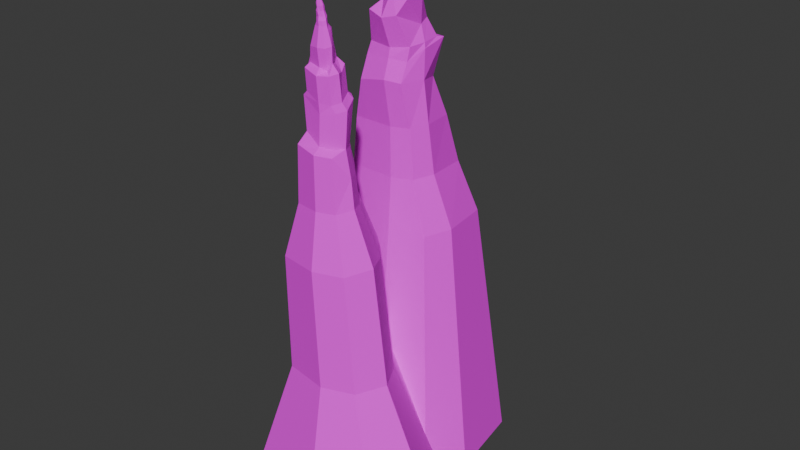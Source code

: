 # Source: rocks.blend  (saved by Blender 5.1.30; exported with 4.5.12 LTS)
import bpy
from mathutils import Matrix  # noqa: F401  (used for matrix-valued properties, if any)

bpy.ops.wm.read_factory_settings(use_empty=True)
scene = bpy.context.scene
scene.name = 'Scene'

# ---- collections
col_collection = bpy.data.collections.new('Collection'); scene.collection.children.link(col_collection)
col_export = bpy.data.collections.new('Export'); scene.collection.children.link(col_export)

# ---- images (referenced by path relative to the original .blend; pixels are not part of the script)
import os
ASSET_DIR = os.environ.get("B2B_ASSET_DIR", "")  # directory of the original .blend (textures are referenced by path, not embedded)
HERE = os.path.dirname(os.path.abspath(__file__))  # packed textures are extracted next to this script under _unpacked/

def load_image(name, relpath, width, height, colorspace="sRGB"):
    """Load a texture the original file referenced (path relative to the .blend, or extracted next to this script)."""
    p = next((c for c in (os.path.join(HERE, relpath), os.path.join(ASSET_DIR, relpath)) if relpath and os.path.exists(c)), "")
    if p:
        img = bpy.data.images.load(p, check_existing=True)
        img.name = name
    else:  # same state as the original file: an image datablock whose file is absent (Cycles renders it pink)
        img = bpy.data.images.new(name, width, height)
        img.source = "FILE"
        img.filepath = "//" + (relpath or name)
    img.colorspace_settings.name = colorspace
    return img
img_brownrock09_1k_basecolor_png = load_image('BrownRock09_1K_BaseColor.png', 'BrownRock09_1K_BaseColor.png', 1024, 1024, 'sRGB')
img_greyrock01_1k_basecolor_png = load_image('GreyRock01_1K_BaseColor.png', 'GreyRock01_1K_BaseColor.png', 1024, 1024, 'sRGB')
img_greyrock05_1k_basecolor_png = load_image('GreyRock05_1K_BaseColor.png', 'GreyRock05_1K_BaseColor.png', 1024, 1024, 'sRGB')

# ---- materials (node trees are filled in below, after node groups)
mat_material = bpy.data.materials.new('Material')
mat_material.alpha_threshold = 0.0
mat_material.use_backface_culling_lightprobe_volume = False
mat_material.use_transparent_shadow = False
mat_material.roughness = 0.5
mat_material.line_color = (0.0, 0.0, 0.0, 1.0)

# ---- material node trees
mat_material.use_nodes = True; mat_material.node_tree.nodes.clear()
_N = mat_material.node_tree.nodes; _L = mat_material.node_tree.links
n0 = _N.new('ShaderNodeOutputMaterial'); n0.name = 'Material Output'; n0.location = (578, 300)
n1 = _N.new('ShaderNodeBsdfPrincipled'); n1.name = 'Principled BSDF'; n1.location = (288, 300)
n1.inputs[2].default_value = 1.0
n1.inputs[3].default_value = 1.45
n2 = _N.new('ShaderNodeTexImage'); n2.name = 'Image Texture'; n2.location = (-303, 113)
n2.image = img_brownrock09_1k_basecolor_png
n2.interpolation = 'Closest'
n3 = _N.new('ShaderNodeTexImage'); n3.name = 'Image Texture.001'; n3.location = (-271, 576)
n3.image = img_greyrock01_1k_basecolor_png
n3.interpolation = 'Closest'
n4 = _N.new('ShaderNodeTexImage'); n4.name = 'Image Texture.002'; n4.location = (9, 709)
n4.image = img_greyrock05_1k_basecolor_png
n4.interpolation = 'Closest'
_L.new(n1.outputs[0], n0.inputs[0])
_L.new(n4.outputs[0], n1.inputs[0])
n0.is_active_output = True

# ---- world
world_world = bpy.data.worlds.new('World'); scene.world = world_world
world_world.use_nodes = True; world_world.node_tree.nodes.clear()
_N = world_world.node_tree.nodes; _L = world_world.node_tree.links
n0 = _N.new('ShaderNodeOutputWorld'); n0.name = 'World Output'; n0.location = (300, 300)
n1 = _N.new('ShaderNodeBackground'); n1.name = 'Background'; n1.location = (10, 300)
n1.inputs[0].default_value = (0.05088, 0.05088, 0.05088, 1.0)
_L.new(n1.outputs[0], n0.inputs[0])
n0.is_active_output = True
world_world.color = (0.05088, 0.05088, 0.05088)
world_world.sun_shadow_jitter_overblur = 0.0

# ---- meshes
me_cube = bpy.data.meshes.new('Cube')
me_cube.from_pydata([(1.43, 1.096, 4.696), (2.737, 1.764, -1.201), (1.395, -1.373, 5.824), (2.737, -1.915, -1.361), (-1.397, 1.162, 3.786), (-0.9653, 1.56, -1.261), (-1.397, -1.801, 3.619), (-1.408, -1.915, -1.421), (0.5943, 2.837, -1.507), (0.5943, -2.625, -2.218), (-1.916, 5.954e-09, -1.16), (3.526, 9.923e-10, -1.1), (4.364, -2.687, -7.43), (2.531, 1.79, 1.458), (-1.034, -1.616, 0.5555), (2.531, -1.85, 1.776), (-1.034, 1.822, 0.3074), (-0.04234, 2.611, 1.898), (-0.04234, -2.281, 1.949), (3.09, -0.01101, 2.185), (-1.393, -0.01101, 1.108), (-0.03988, -1.653, 6.933), (-0.7206, -1.893, 5.197), (-0.2783, -2.016, 4.617), (-0.8805, 1.132, 4.988), (-0.02812, 1.096, 6.557), (-0.2779, 1.366, 4.018), (1.395, 0.5021, 5.999), (1.395, -0.6833, 6.256), (2.954, -0.00178, 2.915), (-1.397, -0.744, 4.298), (-1.397, 0.7213, 4.162), (-1.636, -0.002158, 4.036), (-1.009, -0.5097, 8.058), (-0.2543, -0.4586, 8.357), (-0.2333, 0.3142, 8.206), (-1.071, 0.4149, 7.702), (-2.41, -1.009, -10.94), (-1.91, -2.71, -10.85), (2.382, 4.574, -10.5), (-1.471, 1.613, -10.79), (2.38, -3.882, -10.38), (4.925, -2.71, -10.57), (6.732, -1.009, -9.805), (4.928, 1.95, -10.58), (21.89, -0.2429, -63.7), (4.209, -1.509, -4.862), (1.65, -2.929, -4.62), (2.015, -3.858, -7.21), (2.017, 3.887, -7.224), (1.652, 3.2, -4.475), (4.212, 2.04, -4.948), (4.366, 1.973, -7.444), (-1.191, 1.835, -5.848), (-0.2267, 3.019, -8.188), (-1.166, -0.9853, -8.334), (-2.13, -0.478, -5.43), (-0.6663, -2.687, -8.242), (-1.63, -1.509, -5.337), (4.987, -0.478, -4.724), (6.171, -0.9853, -6.664), (-17.68, -2.854, -137.2), (-15.16, -11.47, -136.7), (6.573, 25.41, -135.0), (-12.93, 10.42, -136.5), (6.564, -17.4, -134.4), (19.45, -11.47, -135.3), (28.6, -2.854, -131.5), (19.46, 12.12, -135.4), (15.31, -4.115, -66.49), (-8.068, 11.76, -57.06), (4.802, 22.55, -62.32), (15.32, 12.99, -60.47), (4.796, -8.381, -67.97), (-15.06, -0.2429, -59.95), (-13.24, -4.115, -59.61), (16.92, -1.991, -39.12), (-6.22, 4.761, -42.88), (-9.033, -6.374, -39.4), (12.27, -6.374, -41.1), (8.821, 12.39, -37.93), (12.28, 5.629, -41.13), (3.699, -9.39, -41.82), (-10.32, -1.991, -39.64), (14.49, -5.78, -91.01), (17.26, -11.32, -94.82), (5.156, 18.77, -92.6), (5.89, 23.1, -113.1), (14.49, 9.144, -92.93), (17.27, 11.37, -113.5), (5.149, -10.08, -90.31), (5.882, -16.55, -93.97), (-11.75, -1.709, -86.21), (-15.78, -1.849, -111.7), (25.33, -1.849, -110.0), (21.11, -1.709, -90.07), (-11.59, 9.866, -111.1), (-8.305, 7.907, -85.67), (-13.55, -11.32, -92.69), (-9.918, -5.78, -84.01), (11.04, -1.532, -22.71), (-4.081, 3.3, -24.52), (-4.892, -4.669, -24.63), (7.709, -4.669, -24.12), (3.021, 8.759, -23.98), (7.714, 3.922, -24.15), (3.017, -6.828, -23.77), (-5.813, -1.532, -24.8), (11.93, -4.813, -61.44), (4.463, 16.34, -57.15), (11.94, 11.39, -56.29), (4.457, -8.693, -59.89), (-11.13, -0.7827, -56.25), (17.92, -0.7827, -58.91), (-7.498, 8.08, -54.91), (-9.473, -4.813, -55.94), (7.41, -3.0, -39.1), (3.387, 10.71, -33.72), (7.416, 4.839, -35.52), (3.383, -5.619, -37.08), (-8.233, -1.779, -32.77), (11.45, -1.779, -33.77), (-5.23, 4.084, -34.38), (-7.115, -3.0, -36.18), (7.841, -1.143, -13.13), (-2.143, 3.767, -13.88), (-2.678, -3.215, -14.39), (5.642, -3.215, -14.06), (2.546, 7.371, -13.52), (5.645, 4.178, -13.63), (2.544, -4.64, -13.83), (-3.286, -1.143, -14.5), (-28.41, -4.136, -179.3), (-24.34, -17.99, -178.5), (10.6, 41.3, -175.7), (-20.76, 17.2, -178.1), (10.58, -27.52, -174.7), (31.3, -17.99, -176.3), (46.01, -4.136, -170.0), (31.32, 19.95, -176.4), (17.1, 47.4, -266.5), (-55.61, -7.308, -366.3), (-47.02, -36.58, -364.7), (26.82, 88.72, -358.7), (-39.45, 37.78, -363.8), (26.79, -56.73, -356.7), (70.56, -36.58, -360.0), (101.6, -7.308, -346.8), (70.61, 43.58, -360.2), (26.82, -7.308, -357.0), (40.34, 23.44, -267.3), (56.82, -3.572, -260.2), (40.32, -19.11, -267.2), (17.08, -29.8, -265.4), (-26.66, -3.572, -270.5), (-22.09, -19.11, -269.7), (-18.08, 20.36, -269.2)], [], [(15, 2, 21, 23, 18), (28, 34, 21, 2), (14, 6, 30, 32, 20), (57, 55, 37, 38), (13, 0, 27, 29, 19), (24, 4, 31, 36), (17, 26, 25, 0, 13), (55, 54, 40, 37), (0, 25, 35, 27), (33, 30, 6, 22), (16, 4, 24, 26, 17), (12, 48, 41, 42), (20, 32, 31, 4, 16), (49, 52, 44, 39), (19, 29, 28, 2, 15), (7, 14, 20, 10), (1, 13, 19, 11), (3, 15, 18, 9), (5, 16, 17, 8), (8, 17, 13, 1), (11, 19, 15, 3), (10, 20, 16, 5), (9, 18, 14, 7), (21, 22, 23), (24, 25, 26), (27, 28, 29), (30, 31, 32), (33, 34, 35, 36), (33, 22, 21, 34), (24, 36, 35, 25), (34, 28, 27, 35), (30, 33, 36, 31), (18, 23, 22, 6, 14), (85, 91, 65, 66), (87, 89, 68, 63), (94, 85, 66, 67), (96, 87, 63, 64), (48, 57, 38, 41), (52, 60, 43, 44), (60, 12, 42, 43), (54, 49, 39, 40), (5, 8, 50, 53), (53, 50, 49, 54), (11, 3, 46, 59), (59, 46, 12, 60), (1, 11, 59, 51), (51, 59, 60, 52), (9, 7, 58, 47), (47, 58, 57, 48), (8, 1, 51, 50), (50, 51, 52, 49), (3, 9, 47, 46), (46, 47, 48, 12), (10, 5, 53, 56), (56, 53, 54, 55), (7, 10, 56, 58), (58, 56, 55, 57), (64, 63, 134, 135), (68, 67, 138, 139), (65, 62, 133, 136), (61, 64, 135, 132), (98, 93, 61, 62), (93, 96, 64, 61), (91, 98, 62, 65), (89, 94, 67, 68), (110, 113, 45, 72), (111, 115, 75, 73), (112, 114, 70, 74), (115, 112, 74, 75), (114, 109, 71, 70), (113, 108, 69, 45), (109, 110, 72, 71), (108, 111, 73, 69), (116, 119, 82, 79), (117, 118, 81, 80), (121, 116, 79, 76), (122, 117, 80, 77), (123, 120, 83, 78), (120, 122, 77, 83), (119, 123, 78, 82), (118, 121, 76, 81), (72, 45, 95, 88), (88, 95, 94, 89), (73, 75, 99, 90), (90, 99, 98, 91), (74, 70, 97, 92), (92, 97, 96, 93), (75, 74, 92, 99), (99, 92, 93, 98), (70, 71, 86, 97), (97, 86, 87, 96), (45, 69, 84, 95), (95, 84, 85, 94), (71, 72, 88, 86), (86, 88, 89, 87), (69, 73, 90, 84), (84, 90, 91, 85), (129, 124, 100, 105), (130, 126, 102, 106), (131, 125, 101, 107), (126, 131, 107, 102), (125, 128, 104, 101), (124, 127, 103, 100), (128, 129, 105, 104), (127, 130, 106, 103), (79, 82, 111, 108), (80, 81, 110, 109), (76, 79, 108, 113), (77, 80, 109, 114), (78, 83, 112, 115), (83, 77, 114, 112), (82, 78, 115, 111), (81, 76, 113, 110), (105, 100, 121, 118), (106, 102, 123, 119), (107, 101, 122, 120), (102, 107, 120, 123), (101, 104, 117, 122), (100, 103, 116, 121), (104, 105, 118, 117), (103, 106, 119, 116), (42, 41, 130, 127), (39, 44, 129, 128), (43, 42, 127, 124), (40, 39, 128, 125), (38, 37, 131, 126), (37, 40, 125, 131), (41, 38, 126, 130), (44, 43, 124, 129), (155, 154, 141, 142), (152, 153, 145, 146), (140, 150, 148, 143), (151, 152, 146, 147), (67, 66, 137, 138), (63, 68, 139, 134), (66, 65, 136, 137), (62, 61, 132, 133), (149, 147, 146, 145), (141, 149, 145, 142), (144, 143, 149, 141), (143, 148, 147, 149), (154, 156, 144, 141), (153, 155, 142, 145), (150, 151, 147, 148), (156, 140, 143, 144), (135, 134, 140, 156), (139, 138, 151, 150), (136, 133, 155, 153), (132, 135, 156, 154), (138, 137, 152, 151), (134, 139, 150, 140), (137, 136, 153, 152), (133, 132, 154, 155)])
_uv = me_cube.uv_layers.new(name='UVMap')
_uv.uv.foreach_set('vector', [0.1412, 2.075, 0.1297, 2.116, 0.1152, 2.128, 0.1128, 2.104, 0.1152, 2.077, 0.1379, 2.121, 0.1401, 2.142, 0.1281, 2.128, 0.1309, 2.116, 0.1284, 2.062, 0.1266, 2.094, 0.1373, 2.101, 0.1448, 2.098, 0.1447, 2.068, 0.1176, 1.972, 0.1348, 1.971, 0.1346, 1.944, 0.1174, 1.945, 0.1629, 2.072, 0.1559, 2.105, 0.1499, 2.118, 0.1448, 2.087, 0.1447, 2.079, 0.1562, 2.108, 0.1565, 2.096, 0.1521, 2.099, 0.149, 2.136, 0.1152, 2.076, 0.1128, 2.098, 0.1153, 2.124, 0.1301, 2.105, 0.1412, 2.072, 0.1348, 1.971, 0.1753, 1.973, 0.1611, 1.946, 0.1346, 1.944, 0.1301, 2.105, 0.1153, 2.124, 0.1132, 2.141, 0.1297, 2.118, 0.1396, 2.139, 0.1373, 2.101, 0.1266, 2.094, 0.1256, 2.11, 0.1051, 2.06, 0.1015, 2.096, 0.1067, 2.108, 0.1128, 2.098, 0.1152, 2.076, 0.1597, 1.98, 0.136, 1.983, 0.1397, 1.95, 0.1654, 1.948, 0.1447, 2.068, 0.1448, 2.098, 0.1521, 2.099, 0.1565, 2.096, 0.1632, 2.06, 0.136, 1.982, 0.1598, 1.98, 0.1654, 1.948, 0.1397, 1.949, 0.1447, 2.079, 0.1448, 2.087, 0.1379, 2.121, 0.1309, 2.116, 0.1261, 2.075, 0.1254, 2.042, 0.1284, 2.062, 0.1447, 2.068, 0.1448, 2.045, 0.1626, 2.044, 0.1629, 2.072, 0.1447, 2.079, 0.1448, 2.045, 0.1433, 2.043, 0.1412, 2.075, 0.1152, 2.077, 0.1216, 2.034, 0.1058, 2.044, 0.1051, 2.06, 0.1152, 2.076, 0.1216, 2.041, 0.1216, 2.041, 0.1152, 2.076, 0.1412, 2.072, 0.1433, 2.044, 0.1448, 2.045, 0.1447, 2.079, 0.1261, 2.075, 0.1254, 2.043, 0.1448, 2.045, 0.1447, 2.068, 0.1632, 2.06, 0.1606, 2.044, 0.1216, 2.034, 0.1152, 2.077, 0.1051, 2.062, 0.1014, 2.042, 0.1152, 2.128, 0.1083, 2.11, 0.1128, 2.104, 0.1067, 2.108, 0.1153, 2.124, 0.1128, 2.098, 0.1499, 2.118, 0.1379, 2.121, 0.1448, 2.087, 0.1015, 1.415, 0.1015, 1.43, 0.09904, 1.423, 0.1054, 1.418, 0.113, 1.418, 0.1132, 1.426, 0.1048, 1.427, 0.1054, 2.139, 0.1083, 2.11, 0.1152, 2.128, 0.113, 2.142, 0.1067, 2.108, 0.1048, 2.136, 0.1132, 2.141, 0.1153, 2.124, 0.1401, 2.142, 0.1379, 2.121, 0.1499, 2.118, 0.148, 2.141, 0.1373, 2.101, 0.1396, 2.139, 0.149, 2.136, 0.1521, 2.099, 0.1152, 2.077, 0.1128, 2.104, 0.1083, 2.11, 0.1015, 2.094, 0.1051, 2.062, 0.2901, 1.082, 0.1751, 1.091, 0.182, 0.676, 0.3123, 0.666, 0.3784, 0.8946, 0.2598, 0.8905, 0.2674, 0.6653, 0.4017, 0.67, 0.1261, 0.9263, 0.03034, 1.082, 0.02879, 0.666, 0.1159, 0.7059, -0.001598, 0.9156, 0.1752, 0.8946, 0.1821, 0.67, -0.01518, 0.6546, 0.136, 1.983, 0.1089, 1.972, 0.09627, 1.945, 0.1397, 1.95, 0.1647, 1.98, 0.1348, 1.988, 0.1346, 1.956, 0.1645, 1.948, 0.178, 1.988, 0.1597, 1.98, 0.1654, 1.948, 0.1837, 1.956, 0.1133, 1.973, 0.136, 1.982, 0.1397, 1.949, 0.1007, 1.946, 0.1058, 2.044, 0.1216, 2.041, 0.1323, 2.011, 0.1036, 1.997, 0.1036, 1.997, 0.1323, 2.011, 0.136, 1.982, 0.1133, 1.973, 0.1448, 2.045, 0.1254, 2.043, 0.1295, 2.007, 0.1399, 2.008, 0.166, 2.008, 0.1582, 2.007, 0.1597, 1.98, 0.178, 1.988, 0.1626, 2.044, 0.1448, 2.045, 0.1399, 2.008, 0.1654, 2.006, 0.1654, 2.006, 0.1399, 2.008, 0.1348, 1.988, 0.1647, 1.98, 0.1216, 2.034, 0.1014, 2.042, 0.09911, 2.002, 0.1323, 2.009, 0.1323, 2.009, 0.09911, 2.002, 0.1089, 1.972, 0.136, 1.983, 0.1216, 2.041, 0.1433, 2.044, 0.1582, 2.006, 0.1323, 2.011, 0.1323, 2.011, 0.1582, 2.006, 0.1598, 1.98, 0.136, 1.982, 0.1433, 2.043, 0.1216, 2.034, 0.1323, 2.009, 0.1582, 2.007, 0.1582, 2.007, 0.1323, 2.009, 0.136, 1.983, 0.1597, 1.98, 0.1448, 2.045, 0.1606, 2.044, 0.1633, 1.997, 0.1399, 2.001, 0.1399, 2.001, 0.1633, 1.997, 0.1753, 1.973, 0.1348, 1.971, 0.1254, 2.042, 0.1448, 2.045, 0.1399, 2.001, 0.1295, 2.002, 0.1295, 2.002, 0.1399, 2.001, 0.1348, 1.971, 0.1176, 1.972, -0.01518, 0.6546, 0.1821, 0.67, 0.2228, 0.2518, -0.09441, 0.2271, 0.2674, 0.6653, 0.1159, 0.7059, 0.103, 0.3095, 0.3465, 0.2443, 0.182, 0.676, -0.03769, 0.6518, -0.1306, 0.2225, 0.2226, 0.2615, 0.1159, 0.6469, 0.2501, 0.6546, 0.3187, 0.2271, 0.103, 0.2148, 0.03034, 1.104, 0.1261, 0.9088, 0.1159, 0.6469, 0.02879, 0.6518, 0.1261, 0.9088, 0.2446, 0.9156, 0.2501, 0.6546, 0.1159, 0.6469, 0.1751, 1.091, -0.02147, 1.104, -0.03769, 0.6518, 0.182, 0.676, 0.2598, 0.8905, 0.1261, 0.9263, 0.1159, 0.7059, 0.2674, 0.6653, 0.26, 1.478, 0.1369, 1.451, 0.1423, 1.402, 0.2762, 1.435, 0.1607, 1.441, 0.01979, 1.482, -0.01828, 1.444, 0.1641, 1.358, 0.1369, 1.479, 0.2265, 1.492, 0.2637, 1.47, 0.1423, 1.441, 0.09611, 1.482, 0.1369, 1.479, 0.1423, 1.441, 0.1032, 1.444, 0.03976, 1.506, 0.1607, 1.591, 0.1642, 1.655, 0.03399, 1.544, 0.2968, 1.451, 0.2363, 1.425, 0.2704, 1.373, 0.337, 1.402, 0.1607, 1.591, 0.2363, 1.54, 0.2705, 1.556, 0.1642, 1.655, 0.2363, 1.425, 0.1607, 1.441, 0.1641, 1.358, 0.2704, 1.373, 0.1905, 1.392, 0.1498, 1.365, 0.153, 1.326, 0.2397, 1.357, 0.1499, 1.533, 0.1906, 1.473, 0.2398, 1.481, 0.2048, 1.55, 0.2314, 1.71, 0.1905, 1.655, 0.2397, 1.634, 0.2868, 1.655, 0.0627, 1.703, 0.1499, 1.71, 0.2048, 1.667, 0.05268, 1.616, 0.1144, 1.685, 0.1268, 1.72, 0.1246, 1.649, 0.08032, 1.652, 0.1268, 1.72, 0.1861, 1.703, 0.1929, 1.616, 0.1246, 1.649, 0.1498, 1.676, 0.04363, 1.685, 0.02424, 1.652, 0.153, 1.627, 0.1937, 1.692, 0.1268, 1.71, 0.1246, 1.655, 0.2017, 1.634, 0.2762, 1.435, 0.1423, 1.402, 0.1275, 1.131, 0.2373, 1.102, 0.2373, 1.102, 0.1275, 1.131, 0.1261, 0.9263, 0.2598, 0.8905, 0.1641, 1.358, -0.01828, 1.444, 0.01529, 1.193, 0.1677, 1.129, 0.1677, 1.129, 0.01529, 1.193, -0.02147, 1.104, 0.1751, 1.091, 0.1423, 1.441, 0.2637, 1.47, 0.2248, 1.176, 0.1275, 1.171, 0.1275, 1.171, 0.2248, 1.176, 0.2446, 0.9156, 0.1261, 0.9088, 0.1032, 1.444, 0.1423, 1.441, 0.1275, 1.171, 0.08632, 1.193, 0.08632, 1.193, 0.1275, 1.171, 0.1261, 0.9088, 0.03034, 1.104, 0.03399, 1.47, 0.1642, 1.416, 0.1677, 1.105, 0.0316, 1.176, 0.0316, 1.176, 0.1677, 1.105, 0.1752, 0.8946, -0.001598, 0.9156, 0.337, 1.402, 0.2704, 1.373, 0.2621, 1.122, 0.3291, 1.131, 0.1275, 1.131, 0.08632, 1.122, 0.03034, 1.082, 0.1261, 0.9263, 0.1642, 1.416, 0.2705, 1.435, 0.2622, 1.102, 0.1677, 1.105, 0.3346, 1.105, 0.2373, 1.102, 0.2598, 0.8905, 0.3784, 0.8946, 0.2704, 1.373, 0.1641, 1.358, 0.1677, 1.129, 0.2621, 1.122, 0.2621, 1.363, 0.1677, 1.319, 0.1751, 1.253, 0.2901, 1.307, 0.187, 1.917, 0.1332, 1.922, 0.1293, 1.823, 0.1844, 1.809, 0.1413, 1.915, 0.08851, 1.909, 0.06612, 1.804, 0.1461, 1.812, 0.1332, 1.908, 0.1829, 1.914, 0.1782, 1.805, 0.1293, 1.802, 0.1123, 1.909, 0.1332, 1.908, 0.1293, 1.802, 0.09756, 1.804, 0.09392, 1.914, 0.1413, 1.918, 0.1461, 1.81, 0.07431, 1.805, 0.1949, 1.922, 0.1727, 1.912, 0.1936, 1.809, 0.2273, 1.823, 0.2193, 1.918, 0.187, 1.917, 0.1844, 1.809, 0.2334, 1.81, 0.1727, 1.912, 0.1413, 1.915, 0.1461, 1.812, 0.1936, 1.809, 0.2397, 1.634, 0.153, 1.627, 0.1607, 1.441, 0.2363, 1.425, 0.2701, 1.667, 0.2017, 1.634, 0.26, 1.478, 0.31, 1.469, 0.2868, 1.655, 0.2397, 1.634, 0.2363, 1.425, 0.2968, 1.451, 0.05268, 1.616, 0.2048, 1.667, 0.1607, 1.469, 0.03976, 1.492, 0.08032, 1.652, 0.1246, 1.649, 0.1369, 1.479, 0.09611, 1.482, 0.1246, 1.649, 0.1929, 1.616, 0.2265, 1.492, 0.1369, 1.479, 0.153, 1.627, 0.02424, 1.652, 0.01979, 1.482, 0.1607, 1.441, 0.2017, 1.634, 0.1246, 1.655, 0.1369, 1.451, 0.26, 1.478, 0.1844, 1.809, 0.1293, 1.823, 0.1268, 1.71, 0.1937, 1.692, 0.1461, 1.812, 0.06612, 1.804, 0.04363, 1.685, 0.1498, 1.676, 0.1293, 1.802, 0.1782, 1.805, 0.1861, 1.703, 0.1268, 1.72, 0.09756, 1.804, 0.1293, 1.802, 0.1268, 1.72, 0.1144, 1.685, 0.07431, 1.805, 0.1461, 1.81, 0.1499, 1.71, 0.0627, 1.703, 0.2273, 1.823, 0.1936, 1.809, 0.1905, 1.655, 0.2314, 1.71, 0.2334, 1.81, 0.1844, 1.809, 0.1937, 1.692, 0.2531, 1.71, 0.1936, 1.809, 0.1461, 1.812, 0.1498, 1.676, 0.1905, 1.655, 0.1654, 1.948, 0.1397, 1.95, 0.1413, 1.915, 0.1727, 1.912, 0.191, 1.949, 0.1645, 1.948, 0.187, 1.917, 0.2193, 1.918, 0.1837, 1.956, 0.1654, 1.948, 0.1727, 1.912, 0.1949, 1.922, 0.1007, 1.946, 0.1397, 1.949, 0.1413, 1.918, 0.09392, 1.914, 0.1174, 1.945, 0.1346, 1.944, 0.1332, 1.908, 0.1123, 1.909, 0.1346, 1.944, 0.1611, 1.946, 0.1829, 1.914, 0.1332, 1.908, 0.1397, 1.95, 0.09627, 1.945, 0.08851, 1.909, 0.1413, 1.915, 0.1645, 1.948, 0.1346, 1.956, 0.1332, 1.922, 0.187, 1.917, -0.1302, -0.7246, 0.08707, -0.7366, 0.07087, -1.707, -0.2252, -1.691, 0.6287, -0.689, 0.3037, -0.6642, 0.3865, -1.608, 0.8293, -1.642, 0.7999, -0.6792, 0.4649, -0.6908, 0.5856, -1.645, 1.042, -1.629, 0.8595, -0.5896, 0.6287, -0.689, 0.8293, -1.642, 1.144, -1.507, 0.4048, 0.7059, 0.3123, 0.666, 0.4321, 0.2455, 0.5809, 0.3095, 0.4017, 0.67, 0.2674, 0.6653, 0.3465, 0.2443, 0.5625, 0.2518, 0.3123, 0.666, 0.182, 0.676, 0.2226, 0.2615, 0.4321, 0.2455, 0.02879, 0.6518, 0.1159, 0.6469, 0.103, 0.2148, -0.03714, 0.2225, 0.3868, 1.348, 1.144, 1.348, 0.8293, 1.047, 0.3865, 0.84, -0.4468, 1.348, 0.3868, 1.348, 0.3865, 0.84, -0.3599, 1.047, -0.2835, 1.811, 0.3868, 2.334, 0.3868, 1.348, -0.4468, 1.348, 0.3868, 2.334, 0.8297, 1.871, 1.144, 1.348, 0.3868, 1.348, 0.08707, -0.7366, 0.4218, -0.7175, 0.5269, -1.681, 0.07087, -1.707, 0.3037, -0.6642, -0.2441, -0.7246, -0.3599, -1.691, 0.3865, -1.608, 0.4649, -0.6908, 0.08707, -0.5896, 0.07087, -1.507, 0.5856, -1.645, -0.188, -0.7175, 0.304, -0.6792, 0.3868, -1.629, -0.2835, -1.681, -0.09441, 0.2271, 0.2228, 0.2518, 0.304, -0.6792, -0.188, -0.7175, 0.3465, 0.2443, 0.103, 0.3095, 0.08707, -0.5896, 0.4649, -0.6908, 0.2226, 0.2615, -0.1306, 0.2225, -0.2441, -0.7246, 0.3037, -0.6642, 0.103, 0.2148, 0.3187, 0.2271, 0.4218, -0.7175, 0.08707, -0.7366, 0.5809, 0.3095, 0.4321, 0.2455, 0.6287, -0.689, 0.8595, -0.5896, 0.5625, 0.2518, 0.3465, 0.2443, 0.4649, -0.6908, 0.7999, -0.6792, 0.4321, 0.2455, 0.2226, 0.2615, 0.3037, -0.6642, 0.6287, -0.689, -0.03714, 0.2225, 0.103, 0.2148, 0.08707, -0.7366, -0.1302, -0.7246])
me_cube.materials.append(mat_material)
me_cube.use_mirror_vertex_groups = False
me_cube.update()
me_cube_001 = bpy.data.meshes.new('Cube.001')
me_cube_001.from_pydata([(9.721, 8.064, 72.12), (7.306, 15.47, 31.52), (9.601, -12.13, 71.74), (7.306, -18.13, 39.57), (-11.42, 12.12, 60.52), (-14.91, 14.65, 31.96), (-11.32, -10.76, 55.57), (-16.69, -18.07, 40.01), (-3.155, 19.78, 30.48), (-3.155, -21.36, 37.11), (-18.72, 5.285, 29.72), (10.48, 5.285, 29.27), (13.99, -20.88, -6.652), (6.48, 9.06, 48.31), (-12.28, -8.315, 46.08), (12.26, -11.53, 51.03), (-12.28, 9.19, 44.1), (-5.711, 12.35, 49.8), (0.8917, -14.26, 56.61), (14.18, 1.829, 50.77), (-17.06, 1.829, 45.94), (4.752, -19.96, 83.15), (-8.25, -15.92, 69.68), (0.01238, -15.51, 69.62), (-8.791, 10.67, 64.58), (4.791, 8.064, 78.41), (0.9316, 11.46, 66.49), (9.601, 6.058, 76.53), (7.652, -14.81, 86.03), (13.64, 1.866, 59.34), (-12.2, -6.325, 65.47), (-13.95, 6.089, 68.98), (-15.72, 2.431, 56.13), (-5.334, -13.32, 86.03), (4.027, -15.69, 93.15), (4.098, 0.4598, 83.99), (-9.434, 0.8002, 76.24), (-33.71, -3.038, -44.61), (-32.02, -15.82, -42.75), (3.013, 42.1, -44.66), (-30.53, 24.83, -44.11), (3.007, -19.58, -41.24), (18.49, -15.75, -40.21), (24.6, -3.038, -39.16), (18.5, 25.97, -41.8), (5.368, -21.89, -78.87), (13.47, -13.81, 7.051), (0.5377, -18.45, 8.537), (1.772, -24.69, -5.357), (1.778, 24.73, -12.83), (0.5439, 28.62, 15.75), (15.52, 24.7, 16.76), (12.14, 17.33, -11.34), (-21.04, 24.01, 13.05), (-21.12, 21.79, -17.7), (-24.29, -2.959, -14.57), (-24.21, 0.2634, 11.3), (-22.6, -21.2, -10.99), (-22.52, -13.48, 7.357), (18.14, 0.2634, 14.35), (20.1, -2.959, -7.304), (-44.39, -2.616, -121.5), (-41.75, -22.59, -118.6), (8.61, 63.85, -120.9), (-39.42, 40.95, -120.7), (8.6, -28.47, -116.1), (36.93, -22.49, -117.4), (46.48, -2.616, -115.8), (36.95, 42.73, -119.9), (-34.57, -17.46, -80.68), (-36.56, -2.368, -82.88), (-32.82, 37.79, -83.22), (29.62, -2.368, -76.82), (22.42, 36.16, -80.86), (5.376, 46.63, -82.74), (22.41, -17.37, -78.05), (14.11, -11.49, 17.49), (-0.298, 22.58, 16.66), (-22.96, 1.406, 15.49), (-21.2, -11.21, 15.22), (-0.3028, -15.8, 15.47), (14.12, 18.58, 18.27), (-19.64, 17.86, 14.91), (16.87, 1.406, 18.34), (-63.09, -19.24, -313.9), (-58.98, -50.31, -309.4), (19.32, 84.12, -313.0), (-55.37, 48.5, -312.7), (19.31, -59.45, -305.5), (63.37, -50.14, -307.6), (78.22, -19.24, -305.0), (63.39, 51.27, -311.5), (19.32, -19.24, -310.8)], [], [(15, 2, 21, 23, 18), (28, 34, 21, 2), (14, 6, 30, 32, 20), (57, 55, 37, 38), (13, 0, 27, 29, 19), (24, 4, 31, 36), (17, 26, 25, 0, 13), (55, 54, 40, 37), (0, 25, 35, 27), (33, 30, 6, 22), (16, 4, 24, 26, 17), (12, 48, 41, 42), (20, 32, 31, 4, 16), (49, 52, 44, 39), (19, 29, 28, 2, 15), (7, 14, 20, 10), (1, 13, 19, 11), (3, 15, 18, 9), (5, 16, 17, 8), (8, 17, 13, 1), (11, 19, 15, 3), (10, 20, 16, 5), (9, 18, 14, 7), (21, 22, 23), (24, 25, 26), (27, 28, 29), (30, 31, 32), (33, 34, 35, 36), (33, 22, 21, 34), (24, 36, 35, 25), (34, 28, 27, 35), (30, 33, 36, 31), (18, 23, 22, 6, 14), (71, 74, 63, 64), (73, 72, 67, 68), (45, 69, 62, 65), (70, 71, 64, 61), (48, 57, 38, 41), (52, 60, 43, 44), (60, 12, 42, 43), (54, 49, 39, 40), (82, 77, 50, 53), (53, 50, 49, 54), (83, 76, 46, 59), (59, 46, 12, 60), (81, 83, 59, 51), (51, 59, 60, 52), (80, 79, 58, 47), (47, 58, 57, 48), (77, 81, 51, 50), (50, 51, 52, 49), (76, 80, 47, 46), (46, 47, 48, 12), (78, 82, 53, 56), (56, 53, 54, 55), (79, 78, 56, 58), (58, 56, 55, 57), (68, 67, 90, 91), (65, 62, 85, 88), (61, 64, 87, 84), (62, 61, 84, 85), (72, 75, 66, 67), (74, 73, 68, 63), (75, 45, 65, 66), (69, 70, 61, 62), (38, 37, 70, 69), (42, 41, 45, 75), (39, 44, 73, 74), (43, 42, 75, 72), (37, 40, 71, 70), (41, 38, 69, 45), (44, 43, 72, 73), (40, 39, 74, 71), (7, 10, 78, 79), (10, 5, 82, 78), (3, 9, 80, 76), (8, 1, 81, 77), (9, 7, 79, 80), (1, 11, 83, 81), (11, 3, 76, 83), (5, 8, 77, 82), (92, 90, 89, 88), (84, 92, 88, 85), (87, 86, 92, 84), (86, 91, 90, 92), (64, 63, 86, 87), (67, 66, 89, 90), (63, 68, 91, 86), (66, 65, 88, 89)])
_uv = me_cube_001.uv_layers.new(name='UVMap')
_uv.uv.foreach_set('vector', [0.5702, 2.033, 0.5421, 2.256, 0.4906, 2.379, 0.4404, 2.233, 0.4497, 2.093, 0.2589, 2.41, 0.2495, 2.486, 0.2043, 2.379, 0.2873, 2.256, 0.3278, 1.979, 0.3019, 2.082, 0.3489, 2.188, 0.4417, 2.088, 0.4354, 1.978, 0.1911, 1.364, 0.3846, 1.326, 0.3837, 1.002, 0.2482, 1.022, 0.5121, 2.003, 0.5015, 2.26, 0.4802, 2.307, 0.4358, 2.122, 0.4354, 2.03, 0.347, 2.179, 0.3191, 2.135, 0.2922, 2.226, 0.3402, 2.304, 0.3797, 2.019, 0.4501, 2.199, 0.4911, 2.328, 0.5433, 2.26, 0.509, 2.003, 0.3846, 1.326, 0.6471, 1.292, 0.6793, 1.007, 0.3837, 1.002, 0.5433, 1.271, 0.4911, 1.271, 0.4837, 1.189, 0.5421, 1.249, 0.2747, 2.41, 0.3489, 2.188, 0.3019, 2.082, 0.2471, 2.233, 0.31, 1.958, 0.3191, 2.135, 0.347, 2.179, 0.4501, 2.199, 0.3797, 2.019, 0.5886, 1.411, 0.459, 1.425, 0.4721, 1.038, 0.6364, 1.05, 0.4354, 1.978, 0.4417, 2.088, 0.4805, 2.226, 0.5445, 2.135, 0.5134, 1.958, 0.4591, 1.345, 0.569, 1.361, 0.6365, 1.032, 0.4722, 1.002, 0.4354, 2.03, 0.4358, 2.122, 0.2589, 2.41, 0.2873, 2.256, 0.2937, 2.033, 0.2244, 1.914, 0.3278, 1.979, 0.4354, 1.978, 0.472, 1.803, 0.5801, 1.822, 0.5121, 2.003, 0.4354, 2.03, 0.472, 1.798, 0.5177, 1.909, 0.5702, 2.033, 0.4497, 2.093, 0.4068, 1.883, 0.2821, 1.827, 0.31, 1.958, 0.3797, 2.019, 0.4068, 1.811, 0.4068, 1.811, 0.3797, 2.019, 0.509, 2.003, 0.5177, 1.822, 0.472, 1.798, 0.4354, 2.03, 0.2937, 2.033, 0.2237, 1.909, 0.472, 1.803, 0.4354, 1.978, 0.5134, 1.958, 0.5714, 1.827, 0.4068, 1.883, 0.4497, 2.093, 0.31, 1.979, 0.2633, 1.914, 0.4906, 2.379, 0.3527, 2.233, 0.4404, 2.233, 0.347, 2.179, 0.4911, 2.328, 0.4501, 2.199, 0.4802, 2.307, 0.2589, 2.41, 0.4358, 2.122, 0.3489, 2.188, 0.4805, 2.226, 0.4417, 2.088, 0.3837, 1.04, 0.483, 1.015, 0.4837, 1.189, 0.3402, 1.193, 0.3837, 2.41, 0.3527, 2.233, 0.4906, 2.379, 0.483, 2.486, 0.347, 2.179, 0.3402, 2.304, 0.4837, 2.388, 0.4911, 2.328, 0.2495, 2.486, 0.2589, 2.41, 0.4802, 2.307, 0.4208, 2.388, 0.3489, 2.188, 0.2747, 2.41, 0.4245, 2.304, 0.4805, 2.226, 0.4497, 2.093, 0.4404, 2.233, 0.3527, 2.233, 0.3202, 2.082, 0.31, 1.979, 0.09219, 0.5861, 0.4973, 0.5913, 0.5316, 0.1799, 0.02211, 0.1823, 0.7995, 0.6115, 0.3909, 0.6551, 0.3882, 0.2352, 0.8691, 0.1908, 0.4972, 0.633, 0.07359, 0.6135, -0.002525, 0.2053, 0.5315, 0.2318, 0.3909, 0.5898, 0.8168, 0.5861, 0.8502, 0.1823, 0.3882, 0.174, 0.459, 1.425, 0.2005, 1.364, 0.1006, 1.022, 0.4721, 1.038, 0.5998, 1.361, 0.3846, 1.404, 0.3837, 1.061, 0.6914, 1.032, 0.3846, 1.404, 0.1946, 1.411, 0.2489, 1.05, 0.3837, 1.061, 0.2163, 1.292, 0.4591, 1.345, 0.4722, 1.002, 0.1164, 1.007, 0.2319, 1.376, 0.4371, 1.427, 0.446, 1.492, 0.2171, 1.443, 0.2171, 1.623, 0.446, 1.652, 0.4591, 1.345, 0.2163, 1.292, 0.4309, 1.68, 0.2941, 1.671, 0.2695, 1.559, 0.4188, 1.637, 0.4188, 1.637, 0.2695, 1.559, 0.1946, 1.411, 0.3846, 1.404, 0.613, 1.68, 0.4309, 1.68, 0.4188, 1.637, 0.678, 1.663, 0.678, 1.663, 0.4188, 1.637, 0.3846, 1.404, 0.5998, 1.361, 0.437, 1.649, 0.2154, 1.647, 0.2014, 1.562, 0.4459, 1.575, 0.4459, 1.575, 0.2014, 1.562, 0.2005, 1.364, 0.459, 1.425, 0.4371, 1.427, 0.59, 1.384, 0.6049, 1.45, 0.446, 1.492, 0.446, 1.652, 0.6049, 1.663, 0.569, 1.361, 0.4591, 1.345, 0.5899, 1.671, 0.437, 1.649, 0.4459, 1.575, 0.5831, 1.559, 0.5831, 1.559, 0.4459, 1.575, 0.459, 1.425, 0.5886, 1.411, 0.4309, 1.65, 0.6054, 1.643, 0.6706, 1.623, 0.4188, 1.605, 0.4188, 1.605, 0.6706, 1.623, 0.6471, 1.292, 0.3846, 1.326, 0.297, 1.647, 0.4309, 1.65, 0.4188, 1.605, 0.273, 1.562, 0.273, 1.562, 0.4188, 1.605, 0.3846, 1.326, 0.1911, 1.364, 0.8691, 0.1908, 0.3882, 0.2352, 0.2118, -1.804, 0.9598, -1.873, 0.5315, 0.2318, -0.002525, 0.2053, -0.1854, -1.85, 0.645, -1.809, 0.3882, 0.174, 0.8502, 0.1823, 0.9304, -1.886, 0.2118, -1.899, 0.1763, 0.2053, 0.3882, 0.174, 0.2118, -1.899, -0.1177, -1.85, 0.3909, 0.6551, 0.2317, 0.6418, 0.1775, 0.2176, 0.3882, 0.2352, 0.4973, 0.5913, 0.678, 0.6115, 0.8321, 0.1908, 0.5316, 0.1799, 0.6779, 0.6418, 0.4972, 0.633, 0.5315, 0.2318, 0.832, 0.2176, 0.2308, 0.6135, 0.3909, 0.5898, 0.3882, 0.174, 0.1763, 0.2053, 0.2482, 1.022, 0.3837, 1.002, 0.3909, 0.5898, 0.2308, 0.6135, 0.6364, 1.05, 0.4721, 1.038, 0.4972, 0.633, 0.6779, 0.6418, 0.4722, 1.002, 0.6365, 1.032, 0.678, 0.6115, 0.4973, 0.5913, 0.3837, 1.061, 0.2489, 1.05, 0.2317, 0.6418, 0.3909, 0.6551, 0.3837, 1.002, 0.6793, 1.007, 0.8168, 0.5861, 0.3909, 0.5898, 0.4721, 1.038, 0.1006, 1.022, 0.07359, 0.6135, 0.4972, 0.633, 0.6914, 1.032, 0.3837, 1.061, 0.3909, 0.6551, 0.7995, 0.6115, 0.1164, 1.007, 0.4722, 1.002, 0.4973, 0.5913, 0.09219, 0.5861, 0.2244, 1.914, 0.472, 1.803, 0.4309, 1.65, 0.297, 1.647, 0.472, 1.803, 0.5714, 1.827, 0.6054, 1.643, 0.4309, 1.65, 0.5177, 1.909, 0.4068, 1.883, 0.437, 1.649, 0.5899, 1.671, 0.4068, 1.811, 0.5177, 1.822, 0.59, 1.68, 0.4371, 1.662, 0.4068, 1.883, 0.2633, 1.914, 0.2154, 1.647, 0.437, 1.649, 0.5801, 1.822, 0.472, 1.798, 0.4309, 1.68, 0.613, 1.68, 0.472, 1.798, 0.2237, 1.909, 0.2941, 1.671, 0.4309, 1.68, 0.2821, 1.827, 0.4068, 1.811, 0.4371, 1.662, 0.2319, 1.643, 0.6452, 0.9766, 1.27, 0.9766, 1.112, 0.6437, 0.645, 0.5434, -0.2289, 0.9766, 0.6452, 0.9766, 0.645, 0.5434, -0.1854, 0.6418, -0.1471, 1.707, 0.6452, 2.09, 0.6452, 0.9766, -0.2289, 0.9766, 0.6452, 2.09, 1.113, 1.736, 1.27, 0.9766, 0.6452, 0.9766, 0.02211, 0.1823, 0.5316, 0.1799, 0.6452, -1.89, -0.1471, -1.886, 0.3882, 0.2352, 0.1775, 0.2176, -0.1159, -1.831, 0.2118, -1.804, 0.5316, 0.1799, 0.8321, 0.1908, 1.113, -1.873, 0.6452, -1.89, 0.832, 0.2176, 0.5315, 0.2318, 0.645, -1.809, 1.112, -1.831])
me_cube_001.materials.append(mat_material)
me_cube_001.use_mirror_vertex_groups = False
me_cube_001.update()

# ---- objects
ob_rock01_col = bpy.data.objects.new('rock01-col', me_cube)
ob_rock02_col = bpy.data.objects.new('rock02-col', me_cube_001)

# ---- transforms, parenting, visibility, modifiers, constraints
ob_rock01_col.location = (0.0, -47.48, 173.2)
ob_rock01_col.lock_rotations_4d = False
ob_rock01_col.empty_display_type = 'ARROWS'
ob_rock01_col.lineart.crease_threshold = 0.0
ob_rock02_col.location = (-1.337, 38.05, 114.2)
ob_rock02_col.lock_rotations_4d = False
ob_rock02_col.empty_display_type = 'ARROWS'
ob_rock02_col.lineart.crease_threshold = 0.0

# ---- collection membership
col_collection.objects.link(ob_rock01_col)
col_collection.objects.link(ob_rock02_col)

# ---- scene / render settings (as saved in the file)
scene.frame_start = 1; scene.frame_end = 250; scene.frame_set(1)
scene.render.engine = 'BLENDER_EEVEE_NEXT'
scene.render.bake_bias = 0.0
scene.render.bake_samples = 0
bpy.context.view_layer.update()

# ---- added for rendering (the .blend has no active camera and no usable light): camera, sun
cam_auto = bpy.data.cameras.new('AutoCamera')
cam_auto.lens = 50.0
cam_auto.sensor_width = 36.0
cam_auto.clip_end = 8029.02
ob_auto_camera = bpy.data.objects.new('AutoCamera', cam_auto)
scene.collection.objects.link(ob_auto_camera)
ob_auto_camera.location = (476.107, -540.015, 369.787)
ob_auto_camera.rotation_euler = (1.09748, -7.21219e-08, 0.694738)
scene.camera = ob_auto_camera
light_auto_sun = bpy.data.lights.new('AutoSun', 'SUN')
light_auto_sun.energy = 3.0
light_auto_sun.angle = 0.0523599
ob_auto_sun = bpy.data.objects.new('AutoSun', light_auto_sun)
scene.collection.objects.link(ob_auto_sun)
ob_auto_sun.rotation_euler = (0.872665, 0.174533, 0.523599)
bpy.context.view_layer.update()
